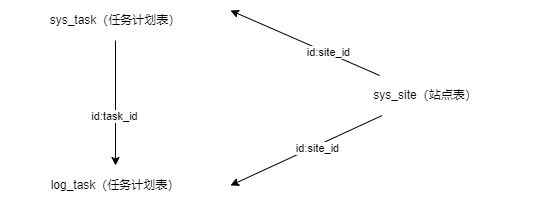

The diagram above was exported from draw.io. Its source (the exported page's mxGraphModel, read from the mxfile embedded in the PNG):
<mxGraphModel dx="1422" dy="3203" grid="1" gridSize="10" guides="1" tooltips="1" connect="1" arrows="1" fold="1" page="1" pageScale="1" pageWidth="827" pageHeight="1169" math="0" shadow="0">
  <root>
    <mxCell id="0" />
    <mxCell id="1" parent="0" />
    <mxCell id="zHgRGmUGeTgogww8XPL0-3" style="edgeStyle=orthogonalEdgeStyle;rounded=0;orthogonalLoop=1;jettySize=auto;html=1;" parent="1" source="zHgRGmUGeTgogww8XPL0-1" target="zHgRGmUGeTgogww8XPL0-2" edge="1">
      <mxGeometry relative="1" as="geometry" />
    </mxCell>
    <mxCell id="oNxiFegDh86Yd5f0y_AE-1" value="id:task_id" style="edgeLabel;html=1;align=center;verticalAlign=middle;resizable=0;points=[];" parent="zHgRGmUGeTgogww8XPL0-3" vertex="1" connectable="0">
      <mxGeometry x="0.2" y="-2" relative="1" as="geometry">
        <mxPoint as="offset" />
      </mxGeometry>
    </mxCell>
    <mxCell id="zHgRGmUGeTgogww8XPL0-1" value="sys_task（任务计划表）" style="text;html=1;strokeColor=none;fillColor=none;align=center;verticalAlign=middle;whiteSpace=wrap;rounded=0;" parent="1" vertex="1">
      <mxGeometry x="80" y="-2015" width="230" height="40" as="geometry" />
    </mxCell>
    <mxCell id="zHgRGmUGeTgogww8XPL0-2" value="log_task（任务计划表）" style="text;html=1;strokeColor=none;fillColor=none;align=center;verticalAlign=middle;whiteSpace=wrap;rounded=0;" parent="1" vertex="1">
      <mxGeometry x="80" y="-1850" width="230" height="40" as="geometry" />
    </mxCell>
    <mxCell id="oNxiFegDh86Yd5f0y_AE-3" style="rounded=0;orthogonalLoop=1;jettySize=auto;html=1;entryX=1;entryY=0.25;entryDx=0;entryDy=0;" parent="1" source="oNxiFegDh86Yd5f0y_AE-2" target="zHgRGmUGeTgogww8XPL0-1" edge="1">
      <mxGeometry relative="1" as="geometry" />
    </mxCell>
    <mxCell id="oNxiFegDh86Yd5f0y_AE-4" value="id:site_id" style="edgeLabel;html=1;align=center;verticalAlign=middle;resizable=0;points=[];" parent="oNxiFegDh86Yd5f0y_AE-3" vertex="1" connectable="0">
      <mxGeometry x="-0.311" relative="1" as="geometry">
        <mxPoint y="-1" as="offset" />
      </mxGeometry>
    </mxCell>
    <mxCell id="oNxiFegDh86Yd5f0y_AE-5" style="edgeStyle=none;rounded=0;orthogonalLoop=1;jettySize=auto;html=1;entryX=1;entryY=0.5;entryDx=0;entryDy=0;" parent="1" source="oNxiFegDh86Yd5f0y_AE-2" target="zHgRGmUGeTgogww8XPL0-2" edge="1">
      <mxGeometry relative="1" as="geometry" />
    </mxCell>
    <mxCell id="oNxiFegDh86Yd5f0y_AE-6" value="id:site_id" style="edgeLabel;html=1;align=center;verticalAlign=middle;resizable=0;points=[];" parent="oNxiFegDh86Yd5f0y_AE-5" vertex="1" connectable="0">
      <mxGeometry x="-0.1256" y="2" relative="1" as="geometry">
        <mxPoint as="offset" />
      </mxGeometry>
    </mxCell>
    <mxCell id="oNxiFegDh86Yd5f0y_AE-2" value="sys_site（站点表）" style="text;html=1;strokeColor=none;fillColor=none;align=center;verticalAlign=middle;whiteSpace=wrap;rounded=0;" parent="1" vertex="1">
      <mxGeometry x="390" y="-1940" width="230" height="40" as="geometry" />
    </mxCell>
  </root>
</mxGraphModel>